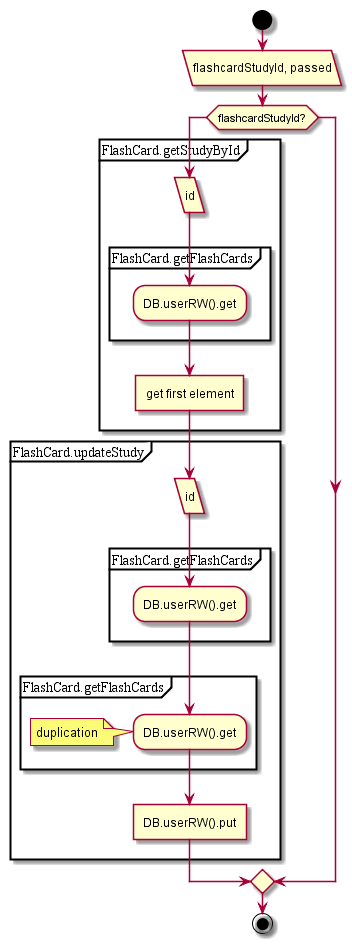

The diagram above was rendered by PlantUML. Its source (embedded in the PNG):
@startuml
start
:flashcardStudyId, passed/
if(flashcardStudyId?) then
partition FlashCard.getStudyById {
:id/
partition FlashCard.getFlashCards {
:DB.userRW().get;
}
:get first element]
}
partition FlashCard.updateStudy {
:id/
partition FlashCard.getFlashCards {
:DB.userRW().get;
}
partition FlashCard.getFlashCards {
:DB.userRW().get;
}
note left: duplication
:DB.userRW().put]
}
endif;
end;
@enduml